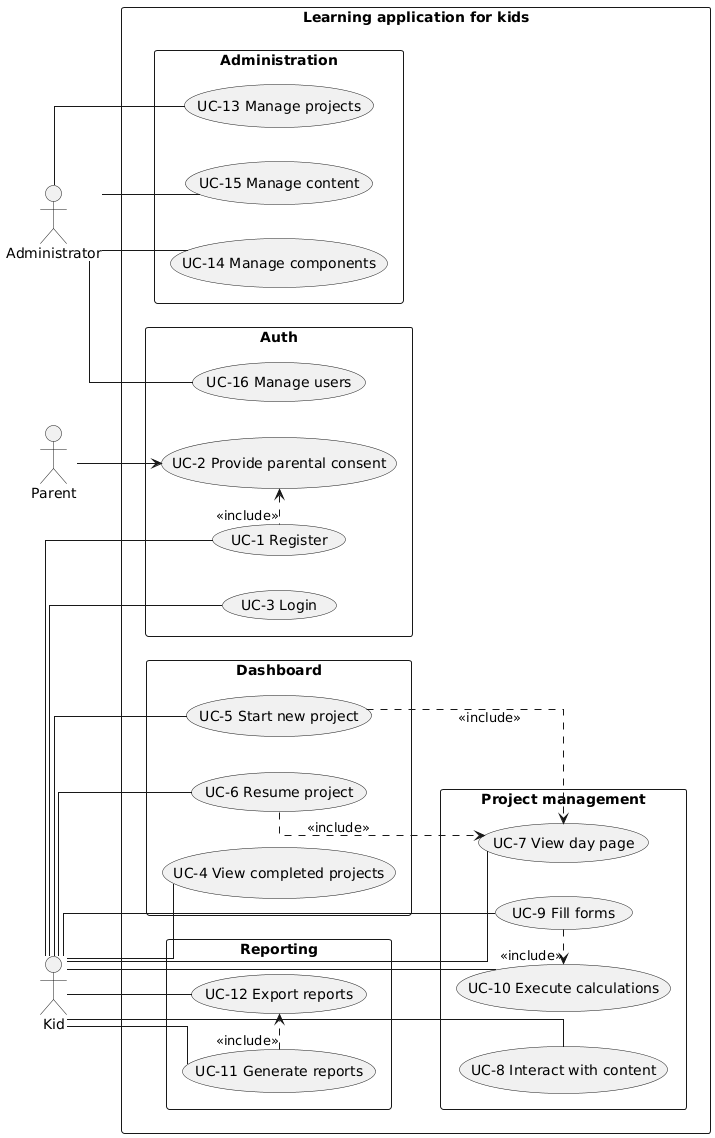

The diagram above was rendered by PlantUML. Its source (embedded in the PNG):
@startuml
left to right direction
skinparam packageStyle rectangle  
skinparam linetype ortho
skinparam package {
    FontSize 13
    FontStyle bold
}

actor Kid    as "Kid"
actor Parent as "Parent"
actor Admin  as "Administrator"

rectangle "Learning application for kids" {

  package "Auth" {
    usecase "UC-1 Register"         as UC1
    usecase "UC-2 Provide parental consent" as UC2
    usecase "UC-3 Login"                    as UC3
    usecase "UC-16 Manage users"   as UC16
  }

  package "Dashboard" {
    usecase "UC-4 View completed projects"    as UC4
    usecase "UC-5 Start new project" as UC5
    usecase "UC-6 Resume project"    as UC6
  }

  package "Project management" {
    usecase "UC-7 View day page"                as UC7
    usecase "UC-8 Interact with content"        as UC8
    usecase "UC-9 Fill forms"           as UC9
    usecase "UC-10 Execute calculations" as UC10
  }

  package "Reporting" {
    usecase "UC-11 Generate reports" as UC11
    usecase "UC-12 Export reports"   as UC12
  }

  package "Administration" {
    usecase "UC-13 Manage projects" as UC13
    usecase "UC-14 Manage components"   as UC14
    usecase "UC-15 Manage content"   as UC15
  }
}

Parent -down->  UC2
Kid    -- UC1
Kid    -- UC3
Kid    -- UC4
Kid    -- UC5
Kid    -- UC6
Kid    -- UC7
Kid    -- UC8
Kid    -- UC9
Kid    -- UC10
Kid    -- UC11
Kid    -- UC12

UC1 -right[hidden]-UC3
UC4 -left[hidden]-UC5

Admin  -- UC13
Admin  -- UC14
Admin  -- UC15
Admin  -- UC16

UC1  .left.> UC2  : <<include>>
UC5  ..> UC7  : <<include>>
UC6  ..> UC7  : <<include>>
UC9  .right.> UC10 : <<include>>
UC11 .right.> UC12 : <<include>>
@enduml